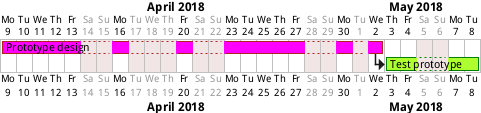

The diagram above was rendered by PlantUML. Its source (embedded in the PNG):
@startgantt
project starts the 2018/04/09
saturday are closed
sunday are closed
2018/05/01 is closed
2018/04/17 to 2018/04/19 is closed
[Prototype design] lasts 14 days
[Test prototype] lasts 4 days
[Test prototype] starts at [Prototype design]'s end
[Prototype design] is colored in Fuchsia/FireBrick
[Test prototype] is colored in GreenYellow/Green
@endgantt